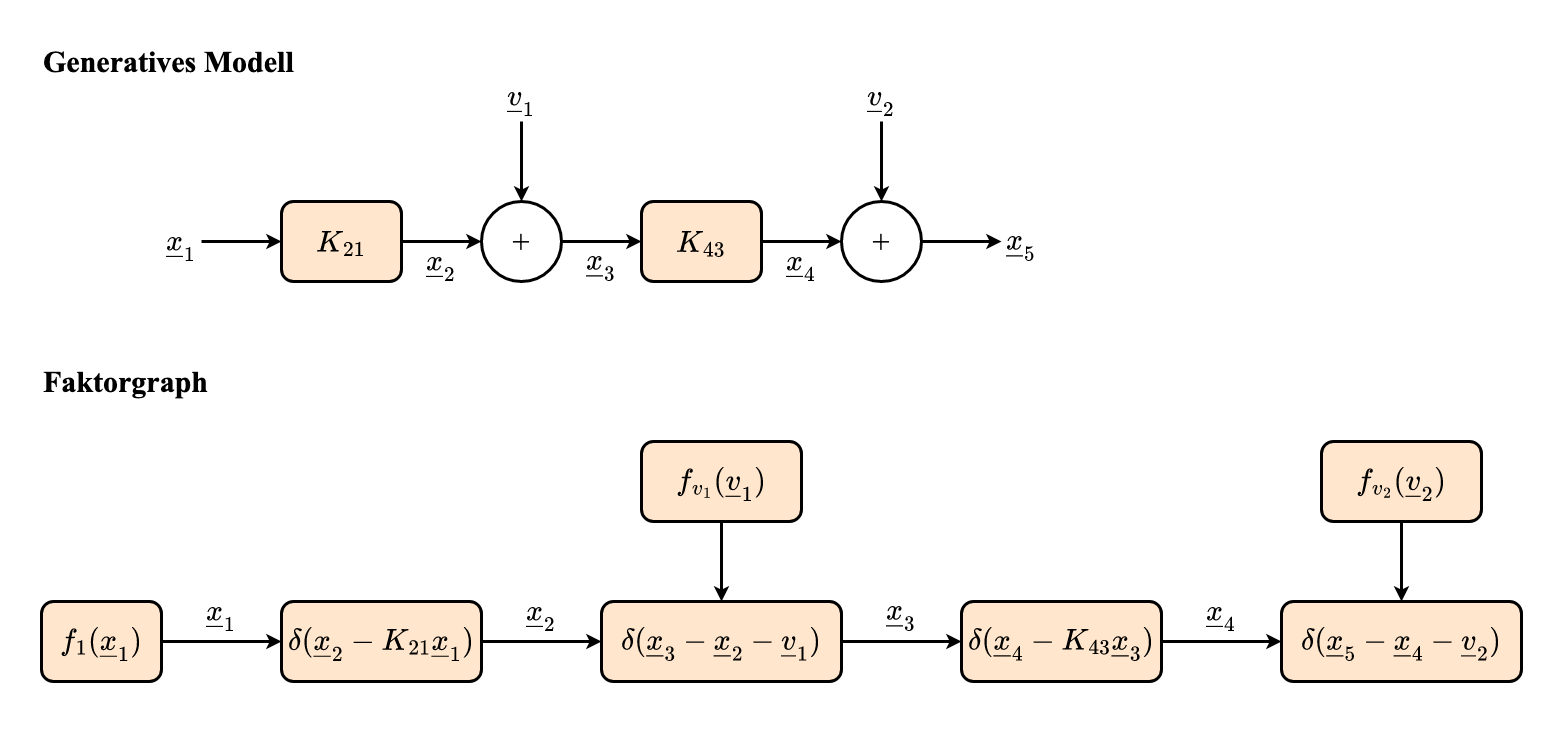

The diagram above was exported from draw.io. Its source (the exported page's mxGraphModel, read from the mxfile embedded in the PNG):
<mxGraphModel dx="2066" dy="1072" grid="1" gridSize="10" guides="1" tooltips="1" connect="1" arrows="1" fold="1" page="1" pageScale="1" pageWidth="3300" pageHeight="2339" math="1" shadow="0">
  <root>
    <mxCell id="0" />
    <mxCell id="1" parent="0" />
    <mxCell id="mhdCgQztQO0u4m36Q6jt-19" value="" style="rounded=0;whiteSpace=wrap;html=1;fontFamily=Times New Roman;fontSize=30;fontColor=#000000;strokeColor=none;strokeWidth=3;fillColor=none;" vertex="1" parent="1">
      <mxGeometry x="320" y="200" width="1560" height="720" as="geometry" />
    </mxCell>
    <mxCell id="klllBPE4utD0c3x3JRSR-3" style="edgeStyle=orthogonalEdgeStyle;rounded=0;orthogonalLoop=1;jettySize=auto;html=1;entryX=0;entryY=0.5;entryDx=0;entryDy=0;fontFamily=Times New Roman;fontSize=30;fontColor=#000000;strokeWidth=3;" edge="1" parent="1" source="SMWgA-RbuDYVRtknwTs0-1" target="klllBPE4utD0c3x3JRSR-2">
      <mxGeometry relative="1" as="geometry" />
    </mxCell>
    <mxCell id="SMWgA-RbuDYVRtknwTs0-1" value="\(K_{21}\)" style="rounded=1;whiteSpace=wrap;html=1;fontFamily=Times New Roman;fontSize=30;fontColor=default;strokeColor=default;strokeWidth=3;fillColor=#ffe6cc;" vertex="1" parent="1">
      <mxGeometry x="600" y="400" width="120" height="80" as="geometry" />
    </mxCell>
    <mxCell id="klllBPE4utD0c3x3JRSR-6" style="edgeStyle=orthogonalEdgeStyle;rounded=0;orthogonalLoop=1;jettySize=auto;html=1;entryX=0;entryY=0.5;entryDx=0;entryDy=0;fontFamily=Times New Roman;fontSize=30;fontColor=#000000;strokeWidth=3;" edge="1" parent="1" source="klllBPE4utD0c3x3JRSR-1" target="klllBPE4utD0c3x3JRSR-5">
      <mxGeometry relative="1" as="geometry" />
    </mxCell>
    <mxCell id="klllBPE4utD0c3x3JRSR-1" value="\(K_{43}\)" style="rounded=1;whiteSpace=wrap;html=1;fontFamily=Times New Roman;fontSize=30;fontColor=default;strokeColor=default;strokeWidth=3;fillColor=#ffe6cc;" vertex="1" parent="1">
      <mxGeometry x="960" y="400" width="120" height="80" as="geometry" />
    </mxCell>
    <mxCell id="klllBPE4utD0c3x3JRSR-4" style="edgeStyle=orthogonalEdgeStyle;rounded=0;orthogonalLoop=1;jettySize=auto;html=1;entryX=0;entryY=0.5;entryDx=0;entryDy=0;fontFamily=Times New Roman;fontSize=30;fontColor=#000000;strokeWidth=3;" edge="1" parent="1" source="klllBPE4utD0c3x3JRSR-2" target="klllBPE4utD0c3x3JRSR-1">
      <mxGeometry relative="1" as="geometry" />
    </mxCell>
    <mxCell id="klllBPE4utD0c3x3JRSR-2" value="+" style="ellipse;whiteSpace=wrap;html=1;aspect=fixed;fontFamily=Times New Roman;fontSize=30;fontColor=#000000;strokeColor=#000000;strokeWidth=3;fillColor=none;" vertex="1" parent="1">
      <mxGeometry x="800" y="400" width="80" height="80" as="geometry" />
    </mxCell>
    <mxCell id="cxg-08Co8tLghZ4uV65W-7" style="edgeStyle=orthogonalEdgeStyle;rounded=0;orthogonalLoop=1;jettySize=auto;html=1;fontFamily=Times New Roman;fontSize=30;fontColor=#000000;strokeWidth=3;" edge="1" parent="1" source="klllBPE4utD0c3x3JRSR-5" target="cxg-08Co8tLghZ4uV65W-6">
      <mxGeometry relative="1" as="geometry" />
    </mxCell>
    <mxCell id="klllBPE4utD0c3x3JRSR-5" value="+" style="ellipse;whiteSpace=wrap;html=1;aspect=fixed;fontFamily=Times New Roman;fontSize=30;fontColor=#000000;strokeColor=#000000;strokeWidth=3;fillColor=none;" vertex="1" parent="1">
      <mxGeometry x="1160" y="400" width="80" height="80" as="geometry" />
    </mxCell>
    <mxCell id="cxg-08Co8tLghZ4uV65W-2" style="edgeStyle=orthogonalEdgeStyle;rounded=0;orthogonalLoop=1;jettySize=auto;html=1;entryX=0;entryY=0.5;entryDx=0;entryDy=0;fontFamily=Times New Roman;fontSize=30;fontColor=#000000;strokeWidth=3;" edge="1" parent="1" source="cxg-08Co8tLghZ4uV65W-1" target="SMWgA-RbuDYVRtknwTs0-1">
      <mxGeometry relative="1" as="geometry" />
    </mxCell>
    <mxCell id="cxg-08Co8tLghZ4uV65W-1" value="\(\underline{x}_1\)" style="text;html=1;strokeColor=none;fillColor=none;align=center;verticalAlign=middle;whiteSpace=wrap;rounded=0;fontSize=30;fontFamily=Times New Roman;" vertex="1" parent="1">
      <mxGeometry x="480" y="420" width="40" height="40" as="geometry" />
    </mxCell>
    <mxCell id="cxg-08Co8tLghZ4uV65W-3" value="\(\underline{x}_2\)" style="text;html=1;strokeColor=none;fillColor=none;align=center;verticalAlign=middle;whiteSpace=wrap;rounded=0;fontSize=30;fontFamily=Times New Roman;" vertex="1" parent="1">
      <mxGeometry x="740" y="440" width="40" height="40" as="geometry" />
    </mxCell>
    <mxCell id="cxg-08Co8tLghZ4uV65W-4" value="\(\underline{x}_3\)" style="text;html=1;strokeColor=none;fillColor=none;align=center;verticalAlign=middle;whiteSpace=wrap;rounded=0;fontSize=30;fontFamily=Times New Roman;" vertex="1" parent="1">
      <mxGeometry x="900" y="440" width="40" height="40" as="geometry" />
    </mxCell>
    <mxCell id="cxg-08Co8tLghZ4uV65W-5" value="\(\underline{x}_4\)" style="text;html=1;strokeColor=none;fillColor=none;align=center;verticalAlign=middle;whiteSpace=wrap;rounded=0;fontSize=30;fontFamily=Times New Roman;" vertex="1" parent="1">
      <mxGeometry x="1100" y="440" width="40" height="40" as="geometry" />
    </mxCell>
    <mxCell id="cxg-08Co8tLghZ4uV65W-6" value="\(\underline{x}_5\)" style="text;html=1;strokeColor=none;fillColor=none;align=center;verticalAlign=middle;whiteSpace=wrap;rounded=0;fontSize=30;fontFamily=Times New Roman;" vertex="1" parent="1">
      <mxGeometry x="1320" y="420" width="40" height="40" as="geometry" />
    </mxCell>
    <mxCell id="cxg-08Co8tLghZ4uV65W-10" style="edgeStyle=orthogonalEdgeStyle;rounded=0;orthogonalLoop=1;jettySize=auto;html=1;entryX=0.5;entryY=0;entryDx=0;entryDy=0;fontFamily=Times New Roman;fontSize=30;fontColor=#000000;strokeWidth=3;" edge="1" parent="1" source="cxg-08Co8tLghZ4uV65W-8" target="klllBPE4utD0c3x3JRSR-2">
      <mxGeometry relative="1" as="geometry" />
    </mxCell>
    <mxCell id="cxg-08Co8tLghZ4uV65W-8" value="\(\underline{v}_1\)" style="text;html=1;strokeColor=none;fillColor=none;align=center;verticalAlign=middle;whiteSpace=wrap;rounded=0;fontSize=30;fontFamily=Times New Roman;" vertex="1" parent="1">
      <mxGeometry x="820" y="270" width="40" height="50" as="geometry" />
    </mxCell>
    <mxCell id="cxg-08Co8tLghZ4uV65W-11" style="edgeStyle=orthogonalEdgeStyle;rounded=0;orthogonalLoop=1;jettySize=auto;html=1;entryX=0.5;entryY=0;entryDx=0;entryDy=0;fontFamily=Times New Roman;fontSize=30;fontColor=#000000;strokeWidth=3;" edge="1" parent="1" source="cxg-08Co8tLghZ4uV65W-9" target="klllBPE4utD0c3x3JRSR-5">
      <mxGeometry relative="1" as="geometry" />
    </mxCell>
    <mxCell id="cxg-08Co8tLghZ4uV65W-9" value="\(\underline{v}_2\)" style="text;html=1;strokeColor=none;fillColor=none;align=center;verticalAlign=middle;whiteSpace=wrap;rounded=0;fontSize=30;fontFamily=Times New Roman;" vertex="1" parent="1">
      <mxGeometry x="1180" y="270" width="40" height="50" as="geometry" />
    </mxCell>
    <mxCell id="cxg-08Co8tLghZ4uV65W-12" value="Generatives Modell" style="text;html=1;strokeColor=none;fillColor=none;align=left;verticalAlign=middle;whiteSpace=wrap;rounded=0;fontFamily=Times New Roman;fontSize=30;fontColor=#000000;fontStyle=1" vertex="1" parent="1">
      <mxGeometry x="360" y="240" width="280" height="40" as="geometry" />
    </mxCell>
    <mxCell id="mhdCgQztQO0u4m36Q6jt-1" value="Faktorgraph" style="text;html=1;strokeColor=none;fillColor=none;align=left;verticalAlign=middle;whiteSpace=wrap;rounded=0;fontFamily=Times New Roman;fontSize=30;fontColor=#000000;fontStyle=1" vertex="1" parent="1">
      <mxGeometry x="360" y="560" width="280" height="40" as="geometry" />
    </mxCell>
    <mxCell id="mhdCgQztQO0u4m36Q6jt-4" style="edgeStyle=none;rounded=0;orthogonalLoop=1;jettySize=auto;html=1;entryX=0;entryY=0.5;entryDx=0;entryDy=0;fontFamily=Times New Roman;fontSize=30;fontColor=#000000;strokeWidth=3;" edge="1" parent="1" source="mhdCgQztQO0u4m36Q6jt-2" target="mhdCgQztQO0u4m36Q6jt-3">
      <mxGeometry relative="1" as="geometry" />
    </mxCell>
    <mxCell id="mhdCgQztQO0u4m36Q6jt-2" value="\(f_1(\underline{x}_1&lt;br&gt;)\)" style="rounded=1;whiteSpace=wrap;html=1;fontFamily=Times New Roman;fontSize=30;fontColor=default;strokeColor=default;strokeWidth=3;fillColor=#ffe6cc;" vertex="1" parent="1">
      <mxGeometry x="360" y="800" width="120" height="80" as="geometry" />
    </mxCell>
    <mxCell id="mhdCgQztQO0u4m36Q6jt-7" style="edgeStyle=none;rounded=0;orthogonalLoop=1;jettySize=auto;html=1;entryX=0;entryY=0.5;entryDx=0;entryDy=0;fontFamily=Times New Roman;fontSize=30;fontColor=#000000;strokeWidth=3;" edge="1" parent="1" source="mhdCgQztQO0u4m36Q6jt-3" target="mhdCgQztQO0u4m36Q6jt-6">
      <mxGeometry relative="1" as="geometry" />
    </mxCell>
    <mxCell id="mhdCgQztQO0u4m36Q6jt-3" value="\(\delta(\underline{x}_2 - K_{21}\underline{x}_1&lt;br&gt;)\)" style="rounded=1;whiteSpace=wrap;html=1;fontFamily=Times New Roman;fontSize=30;fontColor=default;strokeColor=default;strokeWidth=3;fillColor=#ffe6cc;" vertex="1" parent="1">
      <mxGeometry x="600" y="800" width="200" height="80" as="geometry" />
    </mxCell>
    <mxCell id="mhdCgQztQO0u4m36Q6jt-5" value="\(\underline{x}_1\)" style="text;html=1;strokeColor=none;fillColor=none;align=center;verticalAlign=middle;whiteSpace=wrap;rounded=0;fontSize=30;fontFamily=Times New Roman;" vertex="1" parent="1">
      <mxGeometry x="520" y="790" width="40" height="40" as="geometry" />
    </mxCell>
    <mxCell id="mhdCgQztQO0u4m36Q6jt-12" style="edgeStyle=none;rounded=0;orthogonalLoop=1;jettySize=auto;html=1;entryX=0;entryY=0.5;entryDx=0;entryDy=0;fontFamily=Times New Roman;fontSize=30;fontColor=#000000;strokeWidth=3;" edge="1" parent="1" source="mhdCgQztQO0u4m36Q6jt-6" target="mhdCgQztQO0u4m36Q6jt-11">
      <mxGeometry relative="1" as="geometry" />
    </mxCell>
    <mxCell id="mhdCgQztQO0u4m36Q6jt-6" value="\(\delta(\underline{x}_3 - \underline{x}_2 - \underline{v}_1&lt;br&gt;)\)" style="rounded=1;whiteSpace=wrap;html=1;fontFamily=Times New Roman;fontSize=30;fontColor=default;strokeColor=default;strokeWidth=3;fillColor=#ffe6cc;" vertex="1" parent="1">
      <mxGeometry x="920" y="800" width="240" height="80" as="geometry" />
    </mxCell>
    <mxCell id="mhdCgQztQO0u4m36Q6jt-8" value="\(\underline{x}_2\)" style="text;html=1;strokeColor=none;fillColor=none;align=center;verticalAlign=middle;whiteSpace=wrap;rounded=0;fontSize=30;fontFamily=Times New Roman;" vertex="1" parent="1">
      <mxGeometry x="840" y="790" width="40" height="40" as="geometry" />
    </mxCell>
    <mxCell id="mhdCgQztQO0u4m36Q6jt-10" style="edgeStyle=none;rounded=0;orthogonalLoop=1;jettySize=auto;html=1;entryX=0.5;entryY=0;entryDx=0;entryDy=0;fontFamily=Times New Roman;fontSize=30;fontColor=#000000;strokeWidth=3;" edge="1" parent="1" source="mhdCgQztQO0u4m36Q6jt-9" target="mhdCgQztQO0u4m36Q6jt-6">
      <mxGeometry relative="1" as="geometry" />
    </mxCell>
    <mxCell id="mhdCgQztQO0u4m36Q6jt-9" value="\(f_{v_1}(\underline{v}_1&lt;br&gt;)\)" style="rounded=1;whiteSpace=wrap;html=1;fontFamily=Times New Roman;fontSize=30;fontColor=default;strokeColor=default;strokeWidth=3;fillColor=#ffe6cc;" vertex="1" parent="1">
      <mxGeometry x="960" y="640" width="160" height="80" as="geometry" />
    </mxCell>
    <mxCell id="mhdCgQztQO0u4m36Q6jt-15" style="edgeStyle=none;rounded=0;orthogonalLoop=1;jettySize=auto;html=1;fontFamily=Times New Roman;fontSize=30;fontColor=#000000;strokeWidth=3;" edge="1" parent="1" source="mhdCgQztQO0u4m36Q6jt-11" target="mhdCgQztQO0u4m36Q6jt-14">
      <mxGeometry relative="1" as="geometry" />
    </mxCell>
    <mxCell id="mhdCgQztQO0u4m36Q6jt-11" value="\(\delta(\underline{x}_4 - K_{43}\underline{x}_3&lt;br&gt;)\)" style="rounded=1;whiteSpace=wrap;html=1;fontFamily=Times New Roman;fontSize=30;fontColor=default;strokeColor=default;strokeWidth=3;fillColor=#ffe6cc;" vertex="1" parent="1">
      <mxGeometry x="1280" y="800" width="200" height="80" as="geometry" />
    </mxCell>
    <mxCell id="mhdCgQztQO0u4m36Q6jt-13" value="\(\underline{x}_3\)" style="text;html=1;strokeColor=none;fillColor=none;align=center;verticalAlign=middle;whiteSpace=wrap;rounded=0;fontSize=30;fontFamily=Times New Roman;" vertex="1" parent="1">
      <mxGeometry x="1200" y="790" width="40" height="40" as="geometry" />
    </mxCell>
    <mxCell id="mhdCgQztQO0u4m36Q6jt-14" value="\(\delta(\underline{x}_5 - \underline{x}_4 - \underline{v}_2&lt;br&gt;)\)" style="rounded=1;whiteSpace=wrap;html=1;fontFamily=Times New Roman;fontSize=30;fontColor=default;strokeColor=default;strokeWidth=3;fillColor=#ffe6cc;" vertex="1" parent="1">
      <mxGeometry x="1600" y="800" width="240" height="80" as="geometry" />
    </mxCell>
    <mxCell id="mhdCgQztQO0u4m36Q6jt-16" value="\(\underline{x}_4\)" style="text;html=1;strokeColor=none;fillColor=none;align=center;verticalAlign=middle;whiteSpace=wrap;rounded=0;fontSize=30;fontFamily=Times New Roman;" vertex="1" parent="1">
      <mxGeometry x="1520" y="790" width="40" height="40" as="geometry" />
    </mxCell>
    <mxCell id="mhdCgQztQO0u4m36Q6jt-18" style="edgeStyle=none;rounded=0;orthogonalLoop=1;jettySize=auto;html=1;entryX=0.5;entryY=0;entryDx=0;entryDy=0;fontFamily=Times New Roman;fontSize=30;fontColor=#000000;strokeWidth=3;" edge="1" parent="1" source="mhdCgQztQO0u4m36Q6jt-17" target="mhdCgQztQO0u4m36Q6jt-14">
      <mxGeometry relative="1" as="geometry" />
    </mxCell>
    <mxCell id="mhdCgQztQO0u4m36Q6jt-17" value="\(f_{v_2}(\underline{v}_2&lt;br&gt;)\)" style="rounded=1;whiteSpace=wrap;html=1;fontFamily=Times New Roman;fontSize=30;fontColor=default;strokeColor=default;strokeWidth=3;fillColor=#ffe6cc;" vertex="1" parent="1">
      <mxGeometry x="1640" y="640" width="160" height="80" as="geometry" />
    </mxCell>
  </root>
</mxGraphModel>